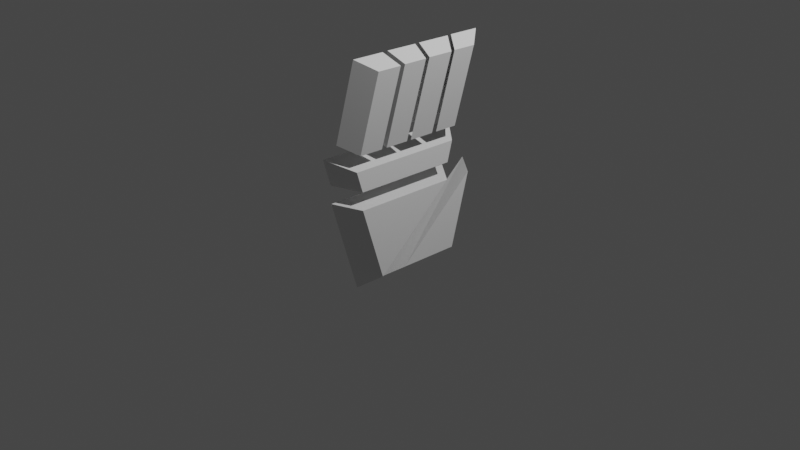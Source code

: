 # Source: hand.blend  (saved by Blender 2.92.15; exported with 4.5.12 LTS)
import bpy
from mathutils import Matrix  # noqa: F401  (used for matrix-valued properties, if any)

bpy.ops.wm.read_factory_settings(use_empty=True)
scene = bpy.context.scene
scene.name = 'Scene'

# ---- collections
col_collection = bpy.data.collections.new('Collection'); scene.collection.children.link(col_collection)
col_hand = bpy.data.collections.new('Hand'); col_collection.children.link(col_hand)
col_hand_003 = bpy.data.collections.new('Hand.003'); col_collection.children.link(col_hand_003)

# ---- world
world_world = bpy.data.worlds.new('World'); scene.world = world_world
world_world.use_nodes = True; world_world.node_tree.nodes.clear()
_N = world_world.node_tree.nodes; _L = world_world.node_tree.links
n0 = _N.new('ShaderNodeOutputWorld'); n0.name = 'World Output'; n0.location = (300, 300)
n1 = _N.new('ShaderNodeBackground'); n1.name = 'Background'; n1.location = (10, 300)
n1.inputs[0].default_value = (0.05088, 0.05088, 0.05088, 1.0)
_L.new(n1.outputs[0], n0.inputs[0])
n0.is_active_output = True
world_world.color = (0.05088, 0.05088, 0.05088)
world_world.use_sun_shadow = False
world_world.sun_shadow_jitter_overblur = 0.0

# ---- cameras
cam_camera = bpy.data.cameras.new('Camera')
cam_camera.clip_end = 100.0
cam_camera.ortho_scale = 7.314

# ---- lights
light_light = bpy.data.lights.new('Light', 'POINT')
light_light.transmission_factor = 0.0
light_light.energy = 1000.0
light_light.shadow_soft_size = 0.1
light_light.shadow_maximum_resolution = 0.006
light_light.use_absolute_resolution = True

# ---- meshes
me_forefingers = bpy.data.meshes.new('Forefingers')
me_forefingers.from_pydata([(-0.1178, -0.8688, 0.6679), (-0.1178, 0.8022, 0.6331), (-0.1178, -0.7841, 0.3787), (-0.1178, 0.7248, 0.3473), (0.1178, -0.5865, 0.3225), (0.1178, 0.5631, 0.2986), (-0.1178, 0.7248, 0.3473), (-0.1178, -0.7841, 0.3787), (0.1178, 0.6228, 0.5228), (0.1178, -0.6561, 0.5494), (-0.1178, -0.8688, 0.6679), (-0.1178, 0.8022, 0.6331), (0.1178, -0.5865, 0.3225), (0.1178, 0.5631, 0.2986), (-0.1178, 0.7248, 0.3473), (-0.1178, -0.7841, 0.3787), (0.1178, -0.5865, 0.3225), (0.1178, 0.5631, 0.2986), (-0.1178, 0.7248, 0.3473), (-0.1178, -0.7841, 0.3787), (-0.1178, -0.7841, 0.3787)], [(19, 20)], [(2, 0, 1, 3), (6, 11, 8, 5), (5, 8, 9, 4), (4, 9, 10, 7), (8, 11, 10, 9), (4, 7, 15, 12), (5, 4, 12, 13), (6, 5, 13, 14), (12, 15, 19, 16), (13, 12, 16, 17), (14, 13, 17, 18), (3, 19, 16, 17, 18, 2)])
_uv = me_forefingers.uv_layers.new(name='UVMap')
_uv.uv.foreach_set('vector', [0.5707, 0.0, 0.625, 0.0, 0.625, 0.25, 0.5707, 0.25, 0.5707, 0.25, 0.625, 0.25, 0.625, 0.5, 0.5707, 0.5, 0.5707, 0.5, 0.625, 0.5, 0.625, 0.75, 0.5707, 0.75, 0.5707, 0.75, 0.625, 0.75, 0.625, 1.0, 0.5707, 1.0, 0.625, 0.5, 0.875, 0.5, 0.875, 0.75, 0.625, 0.75, 0.5707, 0.75, 0.5707, 1.0, 0.5707, 1.0, 0.5707, 0.75, 0.5707, 0.5, 0.5707, 0.75, 0.5707, 0.75, 0.5707, 0.5, 0.5707, 0.25, 0.5707, 0.5, 0.5707, 0.5, 0.5707, 0.25, 0.5707, 0.75, 0.5707, 1.0, 0.5707, 1.0, 0.5707, 0.75, 0.5707, 0.5, 0.5707, 0.75, 0.5707, 0.75, 0.5707, 0.5, 0.5707, 0.25, 0.5707, 0.5, 0.5707, 0.5, 0.5707, 0.25, 0.5707, 0.25, 0.5707, 1.0, 0.5707, 0.75, 0.5707, 0.5, 0.5707, 0.25, 0.5707, 0.0])
me_forefingers.use_remesh_fix_poles = True
me_forefingers.use_remesh_preserve_attributes = False
me_forefingers.use_mirror_vertex_groups = False
me_forefingers.update()
me_palm = bpy.data.meshes.new('Palm')
me_palm.from_pydata([(-0.1178, -0.4792, -0.6624), (0.1178, -0.3359, -0.4941), (-0.1178, -0.7841, 0.3787), (-0.1178, 0.7248, 0.3473), (0.1178, 0.5631, 0.2986), (0.1178, -0.5865, 0.3225), (-0.1178, -0.7841, 0.3787), (-0.1178, -0.7841, 0.3787), (-0.1178, -0.7841, 0.3787), (-0.1178, -0.7841, 0.3787), (0.1178, -0.5865, 0.3225), (-0.1178, -0.7841, 0.3787), (-0.1178, -0.7841, 0.3787), (-0.1178, -0.7841, 0.3787), (-0.1178, -0.7841, 0.3787), (-0.1178, -0.7841, 0.3787), (-0.1178, -0.7841, 0.3787), (0.1178, 0.5631, 0.2986), (0.1178, -0.5865, 0.3225), (-0.1178, -0.7841, 0.3787), (-0.1178, -0.7841, 0.3787), (-0.02043, -0.1922, 0.3449), (-0.02043, -0.1922, 0.3449)], [], [(1, 5, 2, 0), (0, 2, 3), (1, 4, 5), (7, 6, 11, 12), (8, 7, 12, 13), (2, 5, 10, 9), (6, 2, 9, 11), (2, 9, 16, 18, 17, 3), (12, 7, 14, 20), (12, 11, 19, 20), (0, 3, 17, 4, 1), (7, 8, 15, 14), (11, 9, 16, 19), (9, 10, 18, 16)])
_uv = me_palm.uv_layers.new(name='UVMap')
_uv.uv.foreach_set('vector', [0.375, 0.75, 0.5707, 0.75, 0.5707, 1.0, 0.375, 1.0, 0.375, 0.0, 0.5707, 0.0, 0.5707, 0.25, 0.375, 0.75, 0.5707, 0.5, 0.5707, 0.75, 0.5707, 0.0, 0.5707, 0.0, 0.5707, 0.0, 0.5707, 0.0, 0.5707, 0.0, 0.5707, 0.0, 0.5707, 0.0, 0.5707, 0.0, 0.5707, 1.0, 0.5707, 0.75, 0.5707, 0.75, 0.5707, 1.0, 0.5707, 0.0, 0.5707, 0.0, 0.5707, 0.0, 0.5707, 0.0, 0.0, 0.0, 0.0, 0.0, 0.0, 0.0, 0.0, 0.0, 0.0, 0.0, 0.0, 0.0, 0.5707, 0.0, 0.5707, 0.0, 0.5707, 0.0, 0.5707, 0.0, 0.5707, 0.0, 0.5707, 0.0, 0.5707, 0.0, 0.5707, 0.0, 0.375, 0.0, 0.5707, 0.25, 0.0, 0.0, 0.5707, 0.5, 0.375, 0.75, 0.5707, 0.0, 0.5707, 0.0, 0.5707, 0.0, 0.5707, 0.0, 0.5707, 0.0, 0.5707, 0.0, 0.5707, 0.0, 0.5707, 0.0, 0.5707, 1.0, 0.5707, 0.75, 0.5707, 0.75, 0.5707, 1.0])
me_palm.use_remesh_fix_poles = True
me_palm.use_remesh_preserve_attributes = False
me_palm.use_mirror_vertex_groups = False
me_palm.update()
me_thumbjoint = bpy.data.meshes.new('ThumbJoint')
me_thumbjoint.from_pydata([(-0.1178, -0.4792, -0.6624), (-0.1178, 0.4465, -0.6817), (0.1178, -0.3359, -0.4941), (0.1178, 0.3483, -0.5084), (-0.1178, 0.7248, 0.3473), (0.1178, 0.5631, 0.2986), (0.1178, -0.3359, -0.4941), (0.1178, 0.5631, 0.2986)], [(6, 7)], [(1, 3, 2, 0), (3, 5, 2), (1, 4, 5, 3), (4, 1, 0), (2, 5, 4, 0)])
_uv = me_thumbjoint.uv_layers.new(name='UVMap')
_uv.uv.foreach_set('vector', [0.125, 0.5, 0.375, 0.5, 0.375, 0.75, 0.125, 0.75, 0.375, 0.5, 0.5707, 0.5, 0.375, 0.75, 0.375, 0.25, 0.5707, 0.25, 0.5707, 0.5, 0.375, 0.5, 0.5707, 0.25, 0.375, 0.25, 0.375, 0.0, 0.375, 0.75, 0.5707, 0.5, 0.5707, 0.25, 0.375, 0.0])
me_thumbjoint.use_remesh_fix_poles = True
me_thumbjoint.use_remesh_preserve_attributes = False
me_thumbjoint.use_mirror_vertex_groups = False
me_thumbjoint.update()
me_fingers = bpy.data.meshes.new('Fingers')
me_fingers.from_pydata([(0.3084, 0.4028, 2.114), (-0.1178, 0.3844, 1.234), (0.5441, 0.3214, 2.002), (0.1178, 0.303, 1.122), (0.3084, 0.4028, 2.114), (-0.1178, 0.3844, 1.234), (0.5441, 0.3214, 2.002), (0.1178, 0.303, 1.122)], [], [(2, 3, 7, 6), (0, 1, 5, 4), (2, 0, 4, 6)])
_uv = me_fingers.uv_layers.new(name='UVMap')
_uv.uv.foreach_set('vector', [0.625, 0.5625, 0.625, 0.5625, 0.625, 0.5625, 0.625, 0.5625, 0.0, 0.0, 0.0, 0.0, 0.0, 0.0, 0.0, 0.0, 0.625, 0.5625, 0.875, 0.5625, 0.875, 0.5625, 0.625, 0.5625])
me_fingers.use_remesh_fix_poles = True
me_fingers.use_remesh_preserve_attributes = False
me_fingers.use_mirror_y = True
me_fingers.use_mirror_vertex_groups = False
me_fingers.update()
me_fingers_001 = bpy.data.meshes.new('Fingers.001')
me_fingers_001.from_pydata([(0.2609, 0.7709, 2.106), (0.3789, 0.6229, 1.995), (0.04732, 0.7558, 1.225), (0.1654, 0.6078, 1.115), (0.2609, 0.4263, 2.114), (0.04732, 0.4112, 1.234), (0.3789, 0.3592, 2.002), (0.1654, 0.344, 1.122)], [], [(3, 2, 0, 1), (7, 3, 1, 6), (1, 0, 4, 6), (2, 5, 4, 0)])
_uv = me_fingers_001.uv_layers.new(name='UVMap')
_uv.uv.foreach_set('vector', [0.625, 0.5, 0.625, 0.25, 0.625, 0.25, 0.625, 0.5, 0.625, 0.5625, 0.625, 0.5, 0.625, 0.5, 0.625, 0.5625, 0.625, 0.5, 0.875, 0.5, 0.875, 0.5625, 0.625, 0.5625, 0.0, 0.0, 0.0, 0.0, 0.0, 0.0, 0.0, 0.0])
me_fingers_001.use_remesh_fix_poles = True
me_fingers_001.use_remesh_preserve_attributes = False
me_fingers_001.use_mirror_y = True
me_fingers_001.use_mirror_vertex_groups = False
me_fingers_001.update()
me_fingers_002 = bpy.data.meshes.new('Fingers.002')
me_fingers_002.from_pydata([(0.2638, 0.003513, 2.123), (0.3892, 0.01849, 2.009), (0.03702, -0.01297, 1.243), (0.1624, 0.002012, 1.128), (0.2638, 0.3791, 2.114), (0.03702, 0.3627, 1.234), (0.3892, 0.306, 2.002), (0.1624, 0.2895, 1.122)], [], [(5, 2, 0, 4), (6, 4, 0, 1), (3, 7, 6, 1)])
_uv = me_fingers_002.uv_layers.new(name='UVMap')
_uv.uv.foreach_set('vector', [0.0, 0.0, 0.0, 0.0, 0.0, 0.0, 0.0, 0.0, 0.625, 0.5625, 0.875, 0.5625, 0.875, 0.625, 0.625, 0.625, 0.625, 0.625, 0.625, 0.5625, 0.625, 0.5625, 0.625, 0.625])
me_fingers_002.use_remesh_fix_poles = True
me_fingers_002.use_remesh_preserve_attributes = False
me_fingers_002.use_mirror_y = True
me_fingers_002.use_mirror_vertex_groups = False
me_fingers_002.update()
me_fingers_003 = bpy.data.meshes.new('Fingers.003')
me_fingers_003.from_pydata([(0.2655, -0.04719, 2.123), (0.3951, -0.03343, 2.009), (0.03113, -0.06234, 1.243), (0.1607, -0.04857, 1.128), (0.3951, -0.2976, 2.015), (0.1607, -0.3127, 1.135), (0.2655, -0.3923, 2.132), (0.03113, -0.4075, 1.251)], [], [(5, 3, 1, 4), (2, 7, 6, 0), (1, 0, 6, 4), (4, 6, 7, 5), (0, 1, 3, 2), (7, 2, 3, 5)])
_uv = me_fingers_003.uv_layers.new(name='UVMap')
_uv.uv.foreach_set('vector', [0.625, 0.6875, 0.625, 0.625, 0.625, 0.625, 0.625, 0.6875, 0.0, 0.0, 0.0, 0.0, 0.0, 0.0, 0.0, 0.0, 0.625, 0.625, 0.875, 0.625, 0.875, 0.6875, 0.625, 0.6875, 0.625, 0.6875, 0.875, 0.6875, 0.0, 0.0, 0.625, 0.6875, 0.875, 0.625, 0.625, 0.625, 0.625, 0.625, 0.0, 0.0, 0.0, 0.0, 0.0, 0.0, 0.625, 0.625, 0.625, 0.6875])
me_fingers_003.use_remesh_fix_poles = True
me_fingers_003.use_remesh_preserve_attributes = False
me_fingers_003.use_mirror_y = True
me_fingers_003.use_mirror_vertex_groups = False
me_fingers_003.update()
me_fingers_004 = bpy.data.meshes.new('Fingers.004')
me_fingers_004.from_pydata([(0.2676, -0.8055, 2.14), (0.4024, -0.6267, 2.022), (0.1586, -0.6421, 1.142), (0.02383, -0.8209, 1.26), (0.4024, -0.3582, 2.015), (0.1586, -0.3736, 1.135), (0.2676, -0.4545, 2.132), (0.02383, -0.4699, 1.251)], [], [(3, 2, 1, 0), (4, 6, 0, 1), (7, 3, 0, 6), (2, 5, 4, 1), (4, 5, 7, 6), (5, 2, 3, 7)])
_uv = me_fingers_004.uv_layers.new(name='UVMap')
_uv.uv.foreach_set('vector', [0.625, 1.0, 0.625, 0.75, 0.625, 0.75, 0.625, 1.0, 0.625, 0.6875, 0.875, 0.6875, 0.875, 0.75, 0.625, 0.75, 0.0, 0.0, 0.0, 0.0, 0.0, 0.0, 0.0, 0.0, 0.625, 0.75, 0.625, 0.6875, 0.625, 0.6875, 0.625, 0.75, 0.625, 0.6875, 0.625, 0.6875, 0.0, 0.0, 0.875, 0.6875, 0.625, 0.6875, 0.625, 0.75, 0.0, 0.0, 0.0, 0.0])
me_fingers_004.use_remesh_fix_poles = True
me_fingers_004.use_remesh_preserve_attributes = False
me_fingers_004.use_mirror_y = True
me_fingers_004.use_mirror_vertex_groups = False
me_fingers_004.update()
me_forefingers_003 = bpy.data.meshes.new('Forefingers.003')
me_forefingers_003.from_pydata([(-0.1178, -0.8688, 0.6679), (-0.1178, 0.8022, 0.6331), (-0.1178, -0.7841, 0.3787), (-0.1178, 0.7248, 0.3473), (0.1178, -0.5865, 0.3225), (0.1178, 0.5631, 0.2986), (-0.1178, 0.7248, 0.3473), (-0.1178, -0.7841, 0.3787), (0.1178, 0.6228, 0.5228), (0.1178, -0.6561, 0.5494), (-0.1178, -0.8688, 0.6679), (-0.1178, 0.8022, 0.6331), (0.1178, -0.5865, 0.3225), (0.1178, 0.5631, 0.2986), (-0.1178, 0.7248, 0.3473), (-0.1178, -0.7841, 0.3787), (0.1178, -0.5865, 0.3225), (0.1178, 0.5631, 0.2986), (-0.1178, 0.7248, 0.3473), (-0.1178, -0.7841, 0.3787), (-0.1178, -0.7841, 0.3787), (0.1178, -0.6561, 0.5494), (0.1178, 0.6228, 0.5228), (-0.1178, -0.8688, 0.6679), (-0.1178, 0.8022, 0.6331), (0.1178, -0.6561, 0.5494), (-0.1178, -0.8688, 0.6679), (0.1178, 0.6228, 0.5228), (-0.1178, 0.8022, 0.6331), (0.1178, -0.6561, 0.5494), (-0.1178, -0.8688, 0.6679), (-0.1178, 0.8022, 0.6331), (0.1178, 0.6228, 0.5228), (0.1178, -0.6561, 0.75), (-0.1178, -0.8688, 0.8686), (-0.1178, 0.8022, 0.8338), (0.1178, 0.6228, 0.7234)], [(19, 20), (34, 35), (36, 33), (35, 36), (33, 34)], [(2, 0, 1, 3), (24, 11, 8, 22), (22, 8, 9, 21), (21, 9, 10, 26), (4, 7, 15, 12), (5, 4, 12, 13), (6, 5, 13, 14), (12, 15, 19, 16), (13, 12, 16, 17), (14, 13, 17, 18), (3, 19, 16, 17, 18, 2), (4, 25, 23, 7), (5, 27, 25, 4), (6, 28, 27, 5), (11, 10, 30, 31), (9, 8, 32, 29), (8, 11, 31, 32), (10, 9, 29, 30)])
_uv = me_forefingers_003.uv_layers.new(name='UVMap')
_uv.uv.foreach_set('vector', [0.5707, 0.0, 0.625, 0.0, 0.625, 0.25, 0.5707, 0.25, 0.625, 0.25, 0.625, 0.25, 0.625, 0.5, 0.625, 0.5, 0.625, 0.5, 0.625, 0.5, 0.625, 0.75, 0.625, 0.75, 0.625, 0.75, 0.625, 0.75, 0.625, 1.0, 0.625, 1.0, 0.5707, 0.75, 0.5707, 1.0, 0.5707, 1.0, 0.5707, 0.75, 0.5707, 0.5, 0.5707, 0.75, 0.5707, 0.75, 0.5707, 0.5, 0.5707, 0.25, 0.5707, 0.5, 0.5707, 0.5, 0.5707, 0.25, 0.5707, 0.75, 0.5707, 1.0, 0.5707, 1.0, 0.5707, 0.75, 0.5707, 0.5, 0.5707, 0.75, 0.5707, 0.75, 0.5707, 0.5, 0.5707, 0.25, 0.5707, 0.5, 0.5707, 0.5, 0.5707, 0.25, 0.5707, 0.25, 0.5707, 1.0, 0.5707, 0.75, 0.5707, 0.5, 0.5707, 0.25, 0.5707, 0.0, 0.5707, 0.75, 0.625, 0.75, 0.625, 1.0, 0.5707, 1.0, 0.5707, 0.5, 0.625, 0.5, 0.625, 0.75, 0.5707, 0.75, 0.5707, 0.25, 0.625, 0.25, 0.625, 0.5, 0.5707, 0.5, 0.0, 0.0, 0.0, 0.0, 0.0, 0.0, 0.0, 0.0, 0.625, 0.75, 0.625, 0.5, 0.625, 0.5, 0.625, 0.75, 0.625, 0.5, 0.625, 0.25, 0.625, 0.25, 0.625, 0.5, 0.625, 1.0, 0.625, 0.75, 0.625, 0.75, 0.625, 1.0])
me_forefingers_003.use_remesh_fix_poles = True
me_forefingers_003.use_remesh_preserve_attributes = False
me_forefingers_003.use_mirror_vertex_groups = False
me_forefingers_003.update()
me_palm_003 = bpy.data.meshes.new('Palm.003')
me_palm_003.from_pydata([(-0.1178, -0.4792, -0.6624), (0.1178, -0.3359, -0.4941), (-0.1178, -0.7841, 0.3787), (-0.1178, 0.7248, 0.3473), (0.1178, 0.5631, 0.2986), (0.1178, -0.5865, 0.3225), (-0.1178, -0.7841, 0.3787), (-0.1178, -0.7841, 0.3787), (-0.1178, -0.7841, 0.3787), (-0.1178, -0.7841, 0.3787), (0.1178, -0.5865, 0.3225), (-0.1178, -0.7841, 0.3787), (-0.1178, -0.7841, 0.3787), (-0.1178, -0.7841, 0.3787), (-0.1178, -0.7841, 0.3787), (-0.1178, -0.7841, 0.3787), (-0.1178, -0.7841, 0.3787), (0.1178, 0.5631, 0.2986), (0.1178, -0.5865, 0.3225), (-0.1178, -0.7841, 0.3787), (-0.1178, -0.7841, 0.3787), (-0.02043, -0.1922, 0.3449), (-0.02043, -0.1922, 0.3449)], [], [(1, 5, 2, 0), (0, 2, 3), (1, 4, 5), (7, 6, 11, 12), (8, 7, 12, 13), (2, 5, 10, 9), (6, 2, 9, 11), (2, 9, 16, 18, 17, 3), (12, 7, 14, 20), (12, 11, 19, 20), (0, 3, 17, 4, 1), (7, 8, 15, 14), (11, 9, 16, 19), (9, 10, 18, 16)])
_uv = me_palm_003.uv_layers.new(name='UVMap')
_uv.uv.foreach_set('vector', [0.375, 0.75, 0.5707, 0.75, 0.5707, 1.0, 0.375, 1.0, 0.375, 0.0, 0.5707, 0.0, 0.5707, 0.25, 0.375, 0.75, 0.5707, 0.5, 0.5707, 0.75, 0.5707, 0.0, 0.5707, 0.0, 0.5707, 0.0, 0.5707, 0.0, 0.5707, 0.0, 0.5707, 0.0, 0.5707, 0.0, 0.5707, 0.0, 0.5707, 1.0, 0.5707, 0.75, 0.5707, 0.75, 0.5707, 1.0, 0.5707, 0.0, 0.5707, 0.0, 0.5707, 0.0, 0.5707, 0.0, 0.0, 0.0, 0.0, 0.0, 0.0, 0.0, 0.0, 0.0, 0.0, 0.0, 0.0, 0.0, 0.5707, 0.0, 0.5707, 0.0, 0.5707, 0.0, 0.5707, 0.0, 0.5707, 0.0, 0.5707, 0.0, 0.5707, 0.0, 0.5707, 0.0, 0.375, 0.0, 0.5707, 0.25, 0.0, 0.0, 0.5707, 0.5, 0.375, 0.75, 0.5707, 0.0, 0.5707, 0.0, 0.5707, 0.0, 0.5707, 0.0, 0.5707, 0.0, 0.5707, 0.0, 0.5707, 0.0, 0.5707, 0.0, 0.5707, 1.0, 0.5707, 0.75, 0.5707, 0.75, 0.5707, 1.0])
me_palm_003.use_remesh_fix_poles = True
me_palm_003.use_remesh_preserve_attributes = False
me_palm_003.use_mirror_vertex_groups = False
me_palm_003.update()
me_thumbjoint_003 = bpy.data.meshes.new('ThumbJoint.003')
me_thumbjoint_003.from_pydata([(-0.1178, -0.4792, -0.6624), (-0.1178, 0.4465, -0.6817), (0.1178, -0.3359, -0.4941), (0.1178, 0.3483, -0.5084), (-0.1178, 0.7248, 0.3473), (0.1178, 0.5631, 0.2986), (0.1178, -0.3359, -0.4941), (0.1178, 0.5631, 0.2986)], [(6, 7)], [(1, 3, 2, 0), (3, 5, 2), (1, 4, 5, 3), (4, 1, 0), (2, 5, 4, 0)])
_uv = me_thumbjoint_003.uv_layers.new(name='UVMap')
_uv.uv.foreach_set('vector', [0.125, 0.5, 0.375, 0.5, 0.375, 0.75, 0.125, 0.75, 0.375, 0.5, 0.5707, 0.5, 0.375, 0.75, 0.375, 0.25, 0.5707, 0.25, 0.5707, 0.5, 0.375, 0.5, 0.5707, 0.25, 0.375, 0.25, 0.375, 0.0, 0.375, 0.75, 0.5707, 0.5, 0.5707, 0.25, 0.375, 0.0])
me_thumbjoint_003.use_remesh_fix_poles = True
me_thumbjoint_003.use_remesh_preserve_attributes = False
me_thumbjoint_003.use_mirror_vertex_groups = False
me_thumbjoint_003.update()

# ---- objects
ob_light = bpy.data.objects.new('Light', light_light)
ob_camera = bpy.data.objects.new('Camera', cam_camera)
ob_forefingers = bpy.data.objects.new('Forefingers', me_forefingers)
ob_palm = bpy.data.objects.new('Palm', me_palm)
ob_thumbjoint = bpy.data.objects.new('ThumbJoint', me_thumbjoint)
ob_fingers = bpy.data.objects.new('Fingers', me_fingers)
ob_index = bpy.data.objects.new('Index', me_fingers_001)
ob_middle = bpy.data.objects.new('Middle', me_fingers_002)
ob_ring = bpy.data.objects.new('Ring', me_fingers_003)
ob_little = bpy.data.objects.new('Little', me_fingers_004)
ob_forefingers_003 = bpy.data.objects.new('Forefingers.003', me_forefingers_003)
ob_palm_003 = bpy.data.objects.new('Palm.003', me_palm_003)
ob_thumbjoint_003 = bpy.data.objects.new('ThumbJoint.003', me_thumbjoint_003)

# ---- transforms, parenting, visibility, modifiers, constraints
ob_light.location = (4.076, 1.005, 5.904)
ob_light.rotation_euler = (0.6503, 0.05522, 1.866)
ob_light.lock_rotations_4d = False
ob_light.empty_display_type = 'ARROWS'
ob_light.color = (0.0, 0.0, 0.0, 0.0)
ob_light.lineart.crease_threshold = 0.0
ob_camera.location = (7.359, -6.926, 4.958)
ob_camera.rotation_euler = (1.109, 0.0, 0.8149)
ob_camera.lock_rotations_4d = False
ob_camera.empty_display_type = 'ARROWS'
ob_camera.color = (0.0, 0.0, 0.0, 0.0)
ob_camera.display_type = 'WIRE'
ob_camera.lineart.crease_threshold = 0.0
ob_forefingers.location = (0.0, 0.0, 0.194)
ob_forefingers.lineart.crease_threshold = 0.0
ob_palm.location = (0.0, 0.0, 0.0)
ob_palm.lineart.crease_threshold = 0.0
ob_thumbjoint.location = (0.0, 0.3076, 0.0)
ob_thumbjoint.lineart.crease_threshold = 0.0
ob_fingers.location = (0.0, 0.0, -0.2218)
ob_fingers.lineart.crease_threshold = 0.0
ob_fingers.use_mesh_mirror_y = True
ob_index.location = (0.0, 0.0, -0.2218)
ob_index.lineart.crease_threshold = 0.0
ob_index.use_mesh_mirror_y = True
ob_middle.location = (0.0, 0.0, -0.2218)
ob_middle.lineart.crease_threshold = 0.0
ob_middle.use_mesh_mirror_y = True
ob_ring.location = (0.0, 0.0, -0.2218)
ob_ring.lineart.crease_threshold = 0.0
ob_ring.use_mesh_mirror_y = True
ob_little.location = (0.0, 0.0, -0.2218)
ob_little.lineart.crease_threshold = 0.0
ob_little.use_mesh_mirror_y = True
ob_forefingers_003.location = (0.0, 0.0, 0.07212)
ob_forefingers_003.lineart.crease_threshold = 0.0
ob_palm_003.location = (0.0, 0.0, 0.0)
ob_palm_003.lineart.crease_threshold = 0.0
ob_thumbjoint_003.location = (0.0, 0.08238, 0.0)
ob_thumbjoint_003.lineart.crease_threshold = 0.0

# ---- collection membership
col_collection.objects.link(ob_light)
col_collection.objects.link(ob_camera)
col_hand.objects.link(ob_forefingers)
col_hand.objects.link(ob_palm)
col_hand.objects.link(ob_thumbjoint)
col_hand.objects.link(ob_fingers)
col_hand.objects.link(ob_index)
col_hand.objects.link(ob_middle)
col_hand.objects.link(ob_ring)
col_hand.objects.link(ob_little)
col_hand_003.objects.link(ob_forefingers_003)
col_hand_003.objects.link(ob_palm_003)
col_hand_003.objects.link(ob_thumbjoint_003)
def _layer_coll(name, lc=None):
    lc = lc or bpy.context.view_layer.layer_collection
    for c in lc.children:
        if c.name == name: return c
        r = _layer_coll(name, c)
        if r: return r
_layer_coll('Hand.003').exclude = True

# ---- scene / render settings (as saved in the file)
scene.camera = ob_camera
scene.frame_start = 1; scene.frame_end = 250; scene.frame_set(147)
scene.render.engine = 'BLENDER_EEVEE_NEXT'
scene.cycles.use_denoising = False
scene.cycles.samples = 128
scene.cycles.sampling_pattern = 'TABULATED_SOBOL'
scene.cycles.use_adaptive_sampling = False
scene.cycles.use_light_tree = False
scene.view_settings.view_transform = 'Filmic'
bpy.context.view_layer.update()
